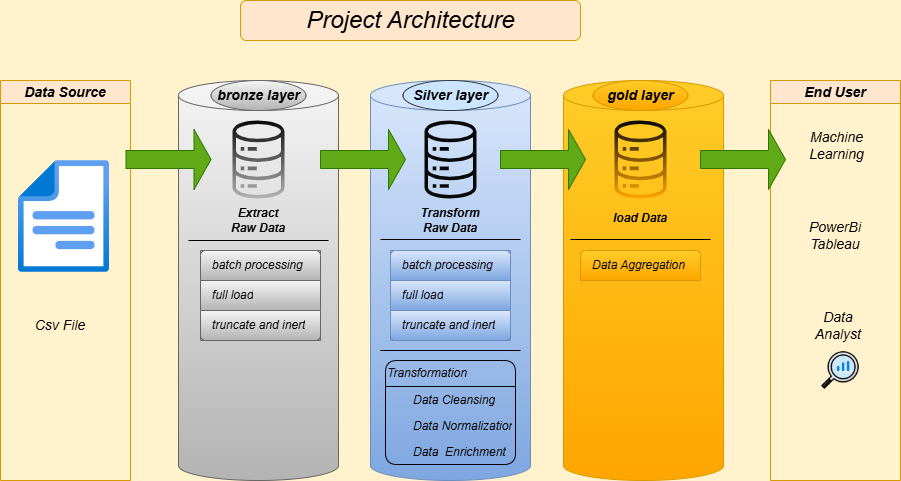

The diagram above was exported from draw.io. Its source (the exported page's mxGraphModel, read from the mxfile embedded in the PNG):
<mxGraphModel dx="1044" dy="535" grid="1" gridSize="10" guides="0" tooltips="1" connect="1" arrows="1" fold="1" page="1" pageScale="1" pageWidth="827" pageHeight="1169" background="#FFF2CC" math="0" shadow="0">
  <root>
    <mxCell id="0" />
    <mxCell id="1" parent="0" />
    <mxCell id="VVKq5X5vDXphcIov5G97-43" value="&lt;font style=&quot;font-size: 14px;&quot;&gt;&lt;i&gt;Data Source&lt;/i&gt;&lt;/font&gt;" style="swimlane;whiteSpace=wrap;html=1;fillColor=#ffe6cc;strokeColor=#d79b00;swimlaneFillColor=none;swimlaneLine=1;" vertex="1" parent="1">
      <mxGeometry x="20" y="160" width="130" height="400" as="geometry" />
    </mxCell>
    <mxCell id="VVKq5X5vDXphcIov5G97-44" value="" style="image;aspect=fixed;html=1;points=[];align=center;fontSize=12;image=img/lib/azure2/general/File.svg;flipV=0;flipH=1;" vertex="1" parent="VVKq5X5vDXphcIov5G97-43">
      <mxGeometry x="17" y="80" width="91" height="112.15" as="geometry" />
    </mxCell>
    <mxCell id="VVKq5X5vDXphcIov5G97-45" value="&lt;font style=&quot;font-size: 14px;&quot;&gt;&lt;i&gt;Csv File&lt;/i&gt;&lt;/font&gt;" style="text;html=1;align=center;verticalAlign=middle;whiteSpace=wrap;rounded=0;" vertex="1" parent="VVKq5X5vDXphcIov5G97-43">
      <mxGeometry x="30" y="230" width="60" height="30" as="geometry" />
    </mxCell>
    <mxCell id="VVKq5X5vDXphcIov5G97-46" value="" style="shape=cylinder3;whiteSpace=wrap;html=1;boundedLbl=1;backgroundOutline=1;size=15;fillColor=#f5f5f5;strokeColor=#666666;gradientColor=#b3b3b3;" vertex="1" parent="1">
      <mxGeometry x="198" y="160" width="160" height="400" as="geometry" />
    </mxCell>
    <mxCell id="VVKq5X5vDXphcIov5G97-47" value="" style="shape=cylinder3;whiteSpace=wrap;html=1;boundedLbl=1;backgroundOutline=1;size=15;fillColor=#dae8fc;gradientColor=#7ea6e0;strokeColor=#6c8ebf;fontStyle=2" vertex="1" parent="1">
      <mxGeometry x="390" y="160" width="160" height="400" as="geometry" />
    </mxCell>
    <mxCell id="VVKq5X5vDXphcIov5G97-48" value="" style="shape=cylinder3;whiteSpace=wrap;html=1;boundedLbl=1;backgroundOutline=1;size=15;labelBackgroundColor=default;fillColor=#ffcd28;gradientColor=#ffa500;strokeColor=#d79b00;" vertex="1" parent="1">
      <mxGeometry x="583" y="160" width="160" height="400" as="geometry" />
    </mxCell>
    <mxCell id="VVKq5X5vDXphcIov5G97-49" value="&lt;i&gt;End User&lt;/i&gt;" style="swimlane;whiteSpace=wrap;html=1;fillColor=#ffe6cc;strokeColor=#d79b00;fontSize=14;" vertex="1" parent="1">
      <mxGeometry x="790" y="160" width="130" height="400" as="geometry" />
    </mxCell>
    <mxCell id="VVKq5X5vDXphcIov5G97-50" value="&lt;i&gt;&lt;font style=&quot;font-size: 14px;&quot;&gt;Data Analyst&lt;/font&gt;&lt;/i&gt;" style="text;html=1;align=center;verticalAlign=middle;whiteSpace=wrap;rounded=0;" vertex="1" parent="VVKq5X5vDXphcIov5G97-49">
      <mxGeometry x="38" y="230" width="60" height="30" as="geometry" />
    </mxCell>
    <mxCell id="VVKq5X5vDXphcIov5G97-51" value="&lt;font style=&quot;font-size: 14px;&quot;&gt;&lt;i&gt;Machine Learning&lt;/i&gt;&lt;/font&gt;" style="text;html=1;align=center;verticalAlign=middle;whiteSpace=wrap;rounded=0;" vertex="1" parent="VVKq5X5vDXphcIov5G97-49">
      <mxGeometry x="34" y="50" width="65" height="30" as="geometry" />
    </mxCell>
    <mxCell id="VVKq5X5vDXphcIov5G97-52" value="&lt;font style=&quot;font-size: 14px;&quot;&gt;&lt;i&gt;PowerBi&lt;/i&gt;&lt;/font&gt;&lt;div&gt;&lt;font style=&quot;font-size: 14px;&quot;&gt;&lt;i&gt;Tableau&lt;/i&gt;&lt;/font&gt;&lt;/div&gt;" style="text;html=1;align=center;verticalAlign=middle;whiteSpace=wrap;rounded=0;" vertex="1" parent="VVKq5X5vDXphcIov5G97-49">
      <mxGeometry x="35" y="140" width="60" height="30" as="geometry" />
    </mxCell>
    <mxCell id="VVKq5X5vDXphcIov5G97-53" value="" style="shape=image;html=1;verticalAlign=top;verticalLabelPosition=bottom;labelBackgroundColor=#ffffff;imageAspect=0;aspect=fixed;image=https://cdn4.iconfinder.com/data/icons/success-filloutline/64/chart-analysis-analytics-data_analytics-pie_1-128.png;" vertex="1" parent="VVKq5X5vDXphcIov5G97-49">
      <mxGeometry x="50" y="270" width="40" height="40" as="geometry" />
    </mxCell>
    <mxCell id="VVKq5X5vDXphcIov5G97-54" value="" style="outlineConnect=0;gradientColor=#b3b3b3;fillColor=light-dark(#080808, #ededed);strokeColor=#666666;dashed=0;verticalLabelPosition=bottom;verticalAlign=top;align=center;html=1;fontSize=12;fontStyle=0;aspect=fixed;pointerEvents=1;shape=mxgraph.aws4.iot_analytics_data_store;" vertex="1" parent="1">
      <mxGeometry x="251" y="200" width="54" height="78" as="geometry" />
    </mxCell>
    <mxCell id="VVKq5X5vDXphcIov5G97-55" value="" style="outlineConnect=0;gradientColor=#ffa500;fillColor=light-dark(#080808, #ededed);strokeColor=#d79b00;dashed=0;verticalLabelPosition=bottom;verticalAlign=top;align=center;html=1;fontSize=12;fontStyle=0;pointerEvents=1;shape=mxgraph.aws4.iot_analytics_data_store;aspect=fixed;" vertex="1" parent="1">
      <mxGeometry x="633" y="200" width="54" height="78" as="geometry" />
    </mxCell>
    <mxCell id="VVKq5X5vDXphcIov5G97-56" value="" style="outlineConnect=0;fillColor=light-dark(#080808, #ededed);strokeColor=#36393d;dashed=0;verticalLabelPosition=bottom;verticalAlign=top;align=center;html=1;fontSize=12;fontStyle=0;aspect=fixed;pointerEvents=1;shape=mxgraph.aws4.iot_analytics_data_store;" vertex="1" parent="1">
      <mxGeometry x="443" y="200" width="54" height="78" as="geometry" />
    </mxCell>
    <mxCell id="VVKq5X5vDXphcIov5G97-57" value="&lt;div&gt;&lt;b&gt;&lt;i&gt;Extract&lt;/i&gt;&lt;/b&gt;&lt;/div&gt;&lt;b&gt;&lt;i&gt;Raw Data&lt;/i&gt;&lt;/b&gt;" style="text;html=1;align=center;verticalAlign=middle;whiteSpace=wrap;rounded=0;" vertex="1" parent="1">
      <mxGeometry x="244" y="280" width="68" height="40" as="geometry" />
    </mxCell>
    <mxCell id="VVKq5X5vDXphcIov5G97-58" value="&lt;b&gt;&lt;i&gt;load Data&lt;/i&gt;&lt;/b&gt;" style="text;html=1;align=center;verticalAlign=middle;whiteSpace=wrap;rounded=0;" vertex="1" parent="1">
      <mxGeometry x="626" y="278" width="68" height="40" as="geometry" />
    </mxCell>
    <mxCell id="VVKq5X5vDXphcIov5G97-59" value="&lt;div&gt;&lt;b&gt;&lt;i&gt;Transform&lt;/i&gt;&lt;/b&gt;&lt;/div&gt;&lt;b&gt;&lt;i&gt;Raw Data&lt;/i&gt;&lt;/b&gt;" style="text;html=1;align=center;verticalAlign=middle;whiteSpace=wrap;rounded=0;" vertex="1" parent="1">
      <mxGeometry x="436" y="280" width="68" height="40" as="geometry" />
    </mxCell>
    <mxCell id="VVKq5X5vDXphcIov5G97-60" value="&lt;font style=&quot;font-size: 14px;&quot;&gt;&lt;i&gt;&lt;b&gt;bronze layer&lt;/b&gt;&lt;/i&gt;&lt;/font&gt;" style="ellipse;whiteSpace=wrap;html=1;strokeColor=#666666;fillColor=#f5f5f5;gradientColor=#b3b3b3;" vertex="1" parent="1">
      <mxGeometry x="230.5" y="160" width="95" height="30" as="geometry" />
    </mxCell>
    <mxCell id="VVKq5X5vDXphcIov5G97-61" value="&lt;font style=&quot;font-size: 14px;&quot;&gt;&lt;b&gt;&lt;i&gt;Silver layer&lt;/i&gt;&lt;/b&gt;&lt;/font&gt;" style="ellipse;whiteSpace=wrap;html=1;fillColor=#cce5ff;strokeColor=#36393d;" vertex="1" parent="1">
      <mxGeometry x="422.5" y="160" width="95" height="30" as="geometry" />
    </mxCell>
    <mxCell id="VVKq5X5vDXphcIov5G97-62" value="&lt;font style=&quot;font-size: 14px;&quot;&gt;&lt;i&gt;&lt;b&gt;gold layer&lt;/b&gt;&lt;/i&gt;&lt;/font&gt;" style="ellipse;whiteSpace=wrap;html=1;fillColor=#ffcd28;strokeColor=#d79b00;gradientColor=#ffa500;" vertex="1" parent="1">
      <mxGeometry x="612.5" y="160" width="95" height="30" as="geometry" />
    </mxCell>
    <mxCell id="VVKq5X5vDXphcIov5G97-63" value="" style="swimlane;fontStyle=0;childLayout=stackLayout;horizontal=1;startSize=0;horizontalStack=0;resizeParent=1;resizeParentMax=0;resizeLast=0;collapsible=0;marginBottom=0;whiteSpace=wrap;html=1;strokeColor=#666666;fillColor=#f5f5f5;gradientColor=#b3b3b3;" vertex="1" parent="1">
      <mxGeometry x="220" y="330" width="120" height="90" as="geometry" />
    </mxCell>
    <mxCell id="VVKq5X5vDXphcIov5G97-64" value="&lt;span style=&quot;color: rgb(0, 0, 0);&quot;&gt;batch processing&lt;/span&gt;" style="text;strokeColor=#666666;fillColor=#f5f5f5;align=left;verticalAlign=middle;spacingLeft=10;spacingRight=10;overflow=hidden;points=[[0,0.5],[1,0.5]];portConstraint=eastwest;rotatable=0;whiteSpace=wrap;html=1;shape=mxgraph.bootstrap.topButton;rSize=5;gradientColor=#b3b3b3;fontStyle=2" vertex="1" parent="VVKq5X5vDXphcIov5G97-63">
      <mxGeometry width="120" height="30" as="geometry" />
    </mxCell>
    <mxCell id="VVKq5X5vDXphcIov5G97-65" value="&lt;span style=&quot;color: rgb(0, 0, 0);&quot;&gt;full load&lt;/span&gt;" style="text;strokeColor=#666666;fillColor=#f5f5f5;align=left;verticalAlign=middle;spacingLeft=10;spacingRight=10;overflow=hidden;points=[[0,0.5],[1,0.5]];portConstraint=eastwest;rotatable=0;whiteSpace=wrap;html=1;rSize=5;gradientColor=#b3b3b3;fontStyle=2" vertex="1" parent="VVKq5X5vDXphcIov5G97-63">
      <mxGeometry y="30" width="120" height="30" as="geometry" />
    </mxCell>
    <mxCell id="VVKq5X5vDXphcIov5G97-66" value="&lt;span style=&quot;color: rgb(0, 0, 0);&quot;&gt;truncate and inert&lt;/span&gt;" style="text;strokeColor=#666666;fillColor=#f5f5f5;align=left;verticalAlign=middle;spacingLeft=10;spacingRight=10;overflow=hidden;points=[[0,0.5],[1,0.5]];portConstraint=eastwest;rotatable=0;whiteSpace=wrap;html=1;shape=mxgraph.bootstrap.bottomButton;rSize=5;gradientColor=#b3b3b3;fontStyle=2" vertex="1" parent="VVKq5X5vDXphcIov5G97-63">
      <mxGeometry y="60" width="120" height="30" as="geometry" />
    </mxCell>
    <mxCell id="VVKq5X5vDXphcIov5G97-67" value="" style="swimlane;fontStyle=0;childLayout=stackLayout;horizontal=1;startSize=0;horizontalStack=0;resizeParent=1;resizeParentMax=0;resizeLast=0;collapsible=0;marginBottom=0;whiteSpace=wrap;html=1;strokeColor=#6c8ebf;fillColor=#dae8fc;gradientColor=#7ea6e0;rounded=0;glass=0;" vertex="1" parent="1">
      <mxGeometry x="410" y="330" width="120" height="90" as="geometry" />
    </mxCell>
    <mxCell id="VVKq5X5vDXphcIov5G97-68" value="&lt;span style=&quot;color: rgb(0, 0, 0);&quot;&gt;batch processing&lt;/span&gt;" style="text;strokeColor=#6c8ebf;fillColor=#dae8fc;align=left;verticalAlign=middle;spacingLeft=10;spacingRight=10;overflow=hidden;points=[[0,0.5],[1,0.5]];portConstraint=eastwest;rotatable=0;whiteSpace=wrap;html=1;shape=mxgraph.bootstrap.topButton;rSize=5;gradientColor=#7ea6e0;fontStyle=2" vertex="1" parent="VVKq5X5vDXphcIov5G97-67">
      <mxGeometry width="120" height="30" as="geometry" />
    </mxCell>
    <mxCell id="VVKq5X5vDXphcIov5G97-69" value="&lt;span style=&quot;color: rgb(0, 0, 0);&quot;&gt;full load&lt;/span&gt;" style="text;strokeColor=#6c8ebf;fillColor=#dae8fc;align=left;verticalAlign=middle;spacingLeft=10;spacingRight=10;overflow=hidden;points=[[0,0.5],[1,0.5]];portConstraint=eastwest;rotatable=0;whiteSpace=wrap;html=1;rSize=5;gradientColor=#7ea6e0;fontStyle=2" vertex="1" parent="VVKq5X5vDXphcIov5G97-67">
      <mxGeometry y="30" width="120" height="30" as="geometry" />
    </mxCell>
    <mxCell id="VVKq5X5vDXphcIov5G97-70" value="&lt;span style=&quot;color: rgb(0, 0, 0);&quot;&gt;truncate and inert&lt;/span&gt;" style="text;strokeColor=#6c8ebf;fillColor=#dae8fc;align=left;verticalAlign=middle;spacingLeft=10;spacingRight=10;overflow=hidden;points=[[0,0.5],[1,0.5]];portConstraint=eastwest;rotatable=0;whiteSpace=wrap;html=1;shape=mxgraph.bootstrap.bottomButton;rSize=5;gradientColor=#7ea6e0;fontStyle=2" vertex="1" parent="VVKq5X5vDXphcIov5G97-67">
      <mxGeometry y="60" width="120" height="30" as="geometry" />
    </mxCell>
    <mxCell id="VVKq5X5vDXphcIov5G97-72" value="Transformation" style="swimlane;fontStyle=2;childLayout=stackLayout;horizontal=1;startSize=26;fillColor=none;horizontalStack=0;resizeParent=1;resizeParentMax=0;resizeLast=0;collapsible=1;marginBottom=0;html=1;align=left;rounded=1;" vertex="1" parent="1">
      <mxGeometry x="405" y="440" width="130" height="104" as="geometry" />
    </mxCell>
    <mxCell id="VVKq5X5vDXphcIov5G97-73" value="Data Cleansing" style="text;strokeColor=none;fillColor=none;align=left;verticalAlign=top;spacingLeft=26;spacingRight=3;overflow=hidden;rotatable=0;points=[[0,0.5],[1,0.5]];portConstraint=eastwest;whiteSpace=wrap;html=1;fontSize=12;spacing=2;spacingTop=0;fontStyle=2" vertex="1" parent="VVKq5X5vDXphcIov5G97-72">
      <mxGeometry y="26" width="130" height="26" as="geometry" />
    </mxCell>
    <mxCell id="VVKq5X5vDXphcIov5G97-74" value="Data&amp;nbsp;Normalization&lt;span style=&quot;white-space: pre;&quot;&gt;&#09;&lt;/span&gt;" style="text;strokeColor=none;fillColor=none;align=left;verticalAlign=top;spacingLeft=26;spacingRight=3;overflow=hidden;rotatable=0;points=[[0,0.5],[1,0.5]];portConstraint=eastwest;whiteSpace=wrap;html=1;fontSize=12;spacing=2;spacingTop=0;fontStyle=2" vertex="1" parent="VVKq5X5vDXphcIov5G97-72">
      <mxGeometry y="52" width="130" height="26" as="geometry" />
    </mxCell>
    <mxCell id="VVKq5X5vDXphcIov5G97-75" value="Data&amp;nbsp; Enrichment" style="text;strokeColor=none;fillColor=none;align=left;verticalAlign=top;spacingLeft=26;spacingRight=3;overflow=hidden;rotatable=0;points=[[0,0.5],[1,0.5]];portConstraint=eastwest;whiteSpace=wrap;html=1;fontSize=12;spacing=2;spacingTop=0;fontStyle=2" vertex="1" parent="VVKq5X5vDXphcIov5G97-72">
      <mxGeometry y="78" width="130" height="26" as="geometry" />
    </mxCell>
    <mxCell id="VVKq5X5vDXphcIov5G97-84" value="" style="endArrow=none;html=1;rounded=0;entryX=0.938;entryY=0.375;entryDx=0;entryDy=0;entryPerimeter=0;" edge="1" parent="1">
      <mxGeometry width="50" height="50" relative="1" as="geometry">
        <mxPoint x="207.98" y="320" as="sourcePoint" />
        <mxPoint x="348.0199999999999" y="320" as="targetPoint" />
      </mxGeometry>
    </mxCell>
    <mxCell id="VVKq5X5vDXphcIov5G97-87" value="" style="endArrow=none;html=1;rounded=0;entryX=0.938;entryY=0.375;entryDx=0;entryDy=0;entryPerimeter=0;" edge="1" parent="1">
      <mxGeometry width="50" height="50" relative="1" as="geometry">
        <mxPoint x="589.98" y="319" as="sourcePoint" />
        <mxPoint x="730.02" y="319" as="targetPoint" />
      </mxGeometry>
    </mxCell>
    <mxCell id="VVKq5X5vDXphcIov5G97-86" value="" style="endArrow=none;html=1;rounded=0;entryX=0.938;entryY=0.375;entryDx=0;entryDy=0;entryPerimeter=0;" edge="1" parent="1">
      <mxGeometry width="50" height="50" relative="1" as="geometry">
        <mxPoint x="399.97999999999996" y="319" as="sourcePoint" />
        <mxPoint x="540.02" y="319" as="targetPoint" />
      </mxGeometry>
    </mxCell>
    <mxCell id="VVKq5X5vDXphcIov5G97-77" value="&lt;span style=&quot;color: rgb(0, 0, 0);&quot;&gt;Data Aggregation&lt;/span&gt;" style="text;strokeColor=#d79b00;fillColor=#ffcd28;align=left;verticalAlign=middle;spacingLeft=10;spacingRight=10;overflow=hidden;points=[[0,0.5],[1,0.5]];portConstraint=eastwest;rotatable=0;whiteSpace=wrap;html=1;shape=mxgraph.bootstrap.topButton;rSize=5;gradientColor=#ffa500;fontStyle=2" vertex="1" parent="1">
      <mxGeometry x="600" y="330" width="120" height="30" as="geometry" />
    </mxCell>
    <mxCell id="VVKq5X5vDXphcIov5G97-92" value="" style="shape=singleArrow;whiteSpace=wrap;html=1;fillColor=#60a917;fontColor=#ffffff;strokeColor=#2D7600;" vertex="1" parent="1">
      <mxGeometry x="340" y="209" width="85" height="60" as="geometry" />
    </mxCell>
    <mxCell id="VVKq5X5vDXphcIov5G97-93" value="" style="endArrow=none;html=1;rounded=0;entryX=0.938;entryY=0.375;entryDx=0;entryDy=0;entryPerimeter=0;" edge="1" parent="1">
      <mxGeometry width="50" height="50" relative="1" as="geometry">
        <mxPoint x="399.98" y="430" as="sourcePoint" />
        <mxPoint x="540.02" y="430" as="targetPoint" />
      </mxGeometry>
    </mxCell>
    <mxCell id="VVKq5X5vDXphcIov5G97-94" value="" style="shape=singleArrow;whiteSpace=wrap;html=1;fillColor=#60a917;fontColor=#ffffff;strokeColor=#2D7600;" vertex="1" parent="1">
      <mxGeometry x="520" y="209" width="85" height="60" as="geometry" />
    </mxCell>
    <mxCell id="VVKq5X5vDXphcIov5G97-95" value="" style="shape=singleArrow;whiteSpace=wrap;html=1;fillColor=#60a917;strokeColor=#2D7600;fontColor=#ffffff;" vertex="1" parent="1">
      <mxGeometry x="145.5" y="209" width="85" height="60" as="geometry" />
    </mxCell>
    <mxCell id="VVKq5X5vDXphcIov5G97-97" value="" style="shape=singleArrow;whiteSpace=wrap;html=1;fillColor=#60a917;fontColor=#ffffff;strokeColor=#2D7600;" vertex="1" parent="1">
      <mxGeometry x="720" y="209" width="85" height="60" as="geometry" />
    </mxCell>
    <mxCell id="VVKq5X5vDXphcIov5G97-111" value="&lt;span style=&quot;font-weight: normal;&quot;&gt;&lt;i style=&quot;&quot;&gt;Project Architecture&lt;/i&gt;&lt;/span&gt;" style="text;html=1;fontSize=24;fontStyle=1;verticalAlign=middle;align=center;strokeColor=#d79b00;rounded=1;shadow=0;glass=0;fillColor=#ffe6cc;" vertex="1" parent="1">
      <mxGeometry x="260" y="80" width="340" height="40" as="geometry" />
    </mxCell>
  </root>
</mxGraphModel>